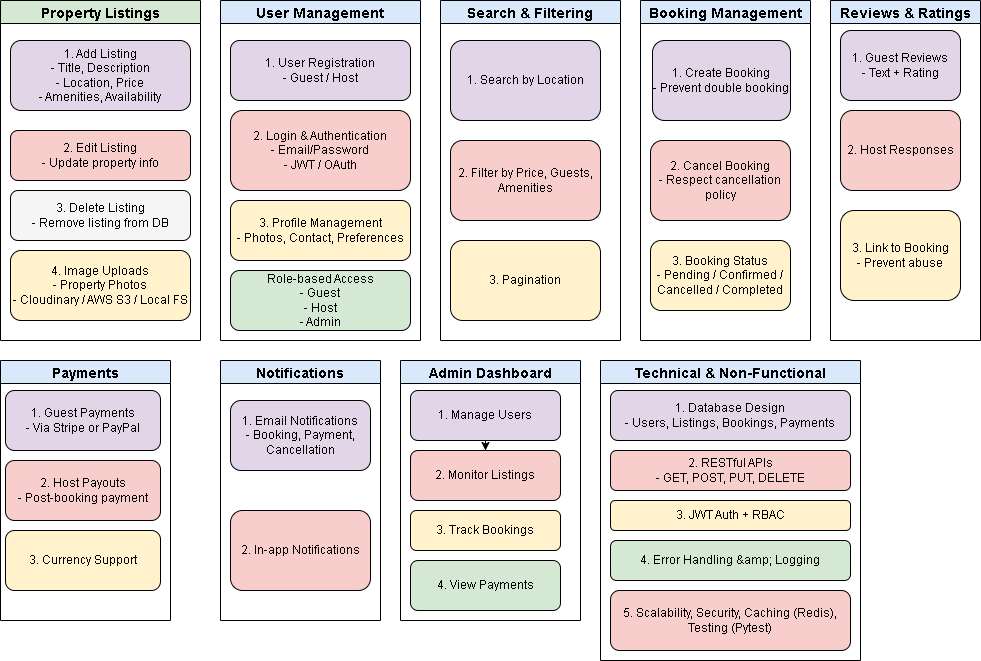

The diagram above was exported from draw.io. Its source (the exported page's mxGraphModel, read from the mxfile embedded in the PNG):
<mxGraphModel dx="1111" dy="511" grid="1" gridSize="10" guides="1" tooltips="1" connect="1" arrows="1" fold="1" page="1" pageScale="1" pageWidth="850" pageHeight="1100" math="0" shadow="0">
  <root>
    <mxCell id="0" />
    <mxCell id="1" parent="0" />
    <mxCell id="10" value="Property Listings" style="swimlane;fillColor=#d5e8d4;fontSize=14;fontStyle=1;" parent="1" vertex="1">
      <mxGeometry x="40" y="40" width="200" height="340" as="geometry" />
    </mxCell>
    <mxCell id="11" value="1. Add Listing&#10;- Title, Description&#10;- Location, Price&#10;- Amenities, Availability" style="shape=rectangle;rounded=1;whiteSpace=wrap;fillColor=#e1d5e7;" parent="10" vertex="1">
      <mxGeometry x="10" y="40" width="180" height="70" as="geometry" />
    </mxCell>
    <mxCell id="12" value="2. Edit Listing&#10;- Update property info" style="shape=rectangle;rounded=1;whiteSpace=wrap;fillColor=#f8cecc;" parent="10" vertex="1">
      <mxGeometry x="10" y="130" width="180" height="50" as="geometry" />
    </mxCell>
    <mxCell id="13" value="3. Delete Listing&#10;- Remove listing from DB" style="shape=rectangle;rounded=1;whiteSpace=wrap;fillColor=#f5f5f5;" parent="10" vertex="1">
      <mxGeometry x="10" y="190" width="180" height="50" as="geometry" />
    </mxCell>
    <mxCell id="14" value="4. Image Uploads&#10;- Property Photos&#10;- Cloudinary / AWS S3 / Local FS" style="shape=rectangle;rounded=1;whiteSpace=wrap;fillColor=#fff2cc;" parent="10" vertex="1">
      <mxGeometry x="10" y="250" width="180" height="70" as="geometry" />
    </mxCell>
    <mxCell id="dWonNtoNsKtKnyax4m7E-14" value="User Management" style="swimlane;fillColor=#dae8fc;fontSize=14;fontStyle=1;" vertex="1" parent="1">
      <mxGeometry x="260" y="40" width="200" height="340" as="geometry" />
    </mxCell>
    <mxCell id="dWonNtoNsKtKnyax4m7E-15" value="1. User Registration&#10;- Guest / Host" style="shape=rectangle;rounded=1;whiteSpace=wrap;fillColor=#e1d5e7;" vertex="1" parent="dWonNtoNsKtKnyax4m7E-14">
      <mxGeometry x="10" y="40" width="180" height="60" as="geometry" />
    </mxCell>
    <mxCell id="dWonNtoNsKtKnyax4m7E-16" value="2. Login &amp; Authentication&#10;- Email/Password&#10;- JWT / OAuth" style="shape=rectangle;rounded=1;whiteSpace=wrap;fillColor=#f8cecc;" vertex="1" parent="dWonNtoNsKtKnyax4m7E-14">
      <mxGeometry x="10" y="110" width="180" height="80" as="geometry" />
    </mxCell>
    <mxCell id="dWonNtoNsKtKnyax4m7E-17" value="3. Profile Management&#10;- Photos, Contact, Preferences" style="shape=rectangle;rounded=1;whiteSpace=wrap;fillColor=#fff2cc;" vertex="1" parent="dWonNtoNsKtKnyax4m7E-14">
      <mxGeometry x="10" y="200" width="180" height="60" as="geometry" />
    </mxCell>
    <mxCell id="dWonNtoNsKtKnyax4m7E-18" value="Role-based Access&#10;- Guest&#10;- Host&#10;- Admin" style="shape=rectangle;rounded=1;whiteSpace=wrap;fillColor=#d5e8d4;" vertex="1" parent="dWonNtoNsKtKnyax4m7E-14">
      <mxGeometry x="10" y="270" width="180" height="60" as="geometry" />
    </mxCell>
    <mxCell id="dWonNtoNsKtKnyax4m7E-24" value="Search &amp; Filtering" style="swimlane;fillColor=#dae8fc;fontSize=14;fontStyle=1;" vertex="1" parent="1">
      <mxGeometry x="480" y="40" width="180" height="340" as="geometry" />
    </mxCell>
    <mxCell id="dWonNtoNsKtKnyax4m7E-25" value="1. Search by Location" style="shape=rectangle;rounded=1;whiteSpace=wrap;fillColor=#e1d5e7;" vertex="1" parent="dWonNtoNsKtKnyax4m7E-24">
      <mxGeometry x="10" y="40" width="150" height="80" as="geometry" />
    </mxCell>
    <mxCell id="dWonNtoNsKtKnyax4m7E-26" value="2. Filter by Price, Guests, Amenities" style="shape=rectangle;rounded=1;whiteSpace=wrap;fillColor=#f8cecc;" vertex="1" parent="dWonNtoNsKtKnyax4m7E-24">
      <mxGeometry x="10" y="140" width="150" height="80" as="geometry" />
    </mxCell>
    <mxCell id="dWonNtoNsKtKnyax4m7E-27" value="3. Pagination" style="shape=rectangle;rounded=1;whiteSpace=wrap;fillColor=#fff2cc;" vertex="1" parent="dWonNtoNsKtKnyax4m7E-24">
      <mxGeometry x="10" y="240" width="150" height="80" as="geometry" />
    </mxCell>
    <mxCell id="dWonNtoNsKtKnyax4m7E-28" value="Booking Management" style="swimlane;fillColor=#dae8fc;fontSize=14;fontStyle=1;" vertex="1" parent="1">
      <mxGeometry x="680" y="40" width="170" height="340" as="geometry" />
    </mxCell>
    <mxCell id="dWonNtoNsKtKnyax4m7E-29" value="1. Create Booking&#10;- Prevent double booking" style="shape=rectangle;rounded=1;whiteSpace=wrap;fillColor=#e1d5e7;" vertex="1" parent="dWonNtoNsKtKnyax4m7E-28">
      <mxGeometry x="12" y="40" width="138" height="80" as="geometry" />
    </mxCell>
    <mxCell id="dWonNtoNsKtKnyax4m7E-30" value="2. Cancel Booking&#10;- Respect cancellation policy" style="shape=rectangle;rounded=1;whiteSpace=wrap;fillColor=#f8cecc;" vertex="1" parent="dWonNtoNsKtKnyax4m7E-28">
      <mxGeometry x="10" y="140" width="140" height="80" as="geometry" />
    </mxCell>
    <mxCell id="dWonNtoNsKtKnyax4m7E-31" value="3. Booking Status&#10;- Pending / Confirmed / Cancelled / Completed" style="shape=rectangle;rounded=1;whiteSpace=wrap;fillColor=#fff2cc;" vertex="1" parent="dWonNtoNsKtKnyax4m7E-28">
      <mxGeometry x="10" y="240" width="140" height="70" as="geometry" />
    </mxCell>
    <mxCell id="dWonNtoNsKtKnyax4m7E-32" value="Payments" style="swimlane;fillColor=#dae8fc;fontSize=14;fontStyle=1;" vertex="1" parent="1">
      <mxGeometry x="40" y="400" width="170" height="260" as="geometry" />
    </mxCell>
    <mxCell id="dWonNtoNsKtKnyax4m7E-33" value="1. Guest Payments&#10;- Via Stripe or PayPal" style="shape=rectangle;rounded=1;whiteSpace=wrap;fillColor=#e1d5e7;" vertex="1" parent="dWonNtoNsKtKnyax4m7E-32">
      <mxGeometry x="5" y="30" width="155" height="60" as="geometry" />
    </mxCell>
    <mxCell id="dWonNtoNsKtKnyax4m7E-34" value="2. Host Payouts&#10;- Post-booking payment" style="shape=rectangle;rounded=1;whiteSpace=wrap;fillColor=#f8cecc;" vertex="1" parent="dWonNtoNsKtKnyax4m7E-32">
      <mxGeometry x="5" y="100" width="155" height="60" as="geometry" />
    </mxCell>
    <mxCell id="dWonNtoNsKtKnyax4m7E-35" value="3. Currency Support" style="shape=rectangle;rounded=1;whiteSpace=wrap;fillColor=#fff2cc;" vertex="1" parent="dWonNtoNsKtKnyax4m7E-32">
      <mxGeometry x="5" y="170" width="155" height="60" as="geometry" />
    </mxCell>
    <mxCell id="dWonNtoNsKtKnyax4m7E-36" value="Reviews &amp; Ratings" style="swimlane;fillColor=#dae8fc;fontSize=14;fontStyle=1;" vertex="1" parent="1">
      <mxGeometry x="870" y="40" width="150" height="340" as="geometry" />
    </mxCell>
    <mxCell id="dWonNtoNsKtKnyax4m7E-37" value="1. Guest Reviews&#10;- Text + Rating" style="shape=rectangle;rounded=1;whiteSpace=wrap;fillColor=#e1d5e7;" vertex="1" parent="dWonNtoNsKtKnyax4m7E-36">
      <mxGeometry x="10" y="30" width="120" height="70" as="geometry" />
    </mxCell>
    <mxCell id="dWonNtoNsKtKnyax4m7E-38" value="2. Host Responses" style="shape=rectangle;rounded=1;whiteSpace=wrap;fillColor=#f8cecc;" vertex="1" parent="dWonNtoNsKtKnyax4m7E-36">
      <mxGeometry x="10" y="110" width="120" height="80" as="geometry" />
    </mxCell>
    <mxCell id="dWonNtoNsKtKnyax4m7E-39" value="3. Link to Booking&#10;- Prevent abuse" style="shape=rectangle;rounded=1;whiteSpace=wrap;fillColor=#fff2cc;" vertex="1" parent="dWonNtoNsKtKnyax4m7E-36">
      <mxGeometry x="10" y="210" width="120" height="90" as="geometry" />
    </mxCell>
    <mxCell id="dWonNtoNsKtKnyax4m7E-40" value="Notifications" style="swimlane;fillColor=#dae8fc;fontSize=14;fontStyle=1;" vertex="1" parent="1">
      <mxGeometry x="260" y="400" width="160" height="260" as="geometry" />
    </mxCell>
    <mxCell id="dWonNtoNsKtKnyax4m7E-41" value="1. Email Notifications&#10;- Booking, Payment, Cancellation" style="shape=rectangle;rounded=1;whiteSpace=wrap;fillColor=#e1d5e7;" vertex="1" parent="dWonNtoNsKtKnyax4m7E-40">
      <mxGeometry x="10" y="40" width="140" height="70" as="geometry" />
    </mxCell>
    <mxCell id="dWonNtoNsKtKnyax4m7E-42" value="2. In-app Notifications" style="shape=rectangle;rounded=1;whiteSpace=wrap;fillColor=#f8cecc;" vertex="1" parent="dWonNtoNsKtKnyax4m7E-40">
      <mxGeometry x="10" y="150" width="140" height="80" as="geometry" />
    </mxCell>
    <mxCell id="dWonNtoNsKtKnyax4m7E-43" value="Admin Dashboard" style="swimlane;fillColor=#dae8fc;fontSize=14;fontStyle=1;" vertex="1" parent="1">
      <mxGeometry x="440" y="400" width="180" height="260" as="geometry" />
    </mxCell>
    <mxCell id="dWonNtoNsKtKnyax4m7E-54" value="" style="edgeStyle=orthogonalEdgeStyle;rounded=0;orthogonalLoop=1;jettySize=auto;html=1;" edge="1" parent="dWonNtoNsKtKnyax4m7E-43" source="dWonNtoNsKtKnyax4m7E-44" target="dWonNtoNsKtKnyax4m7E-45">
      <mxGeometry relative="1" as="geometry" />
    </mxCell>
    <mxCell id="dWonNtoNsKtKnyax4m7E-44" value="1. Manage Users" style="shape=rectangle;rounded=1;whiteSpace=wrap;fillColor=#e1d5e7;" vertex="1" parent="dWonNtoNsKtKnyax4m7E-43">
      <mxGeometry x="10" y="30" width="150" height="50" as="geometry" />
    </mxCell>
    <mxCell id="dWonNtoNsKtKnyax4m7E-45" value="2. Monitor Listings" style="shape=rectangle;rounded=1;whiteSpace=wrap;fillColor=#f8cecc;" vertex="1" parent="dWonNtoNsKtKnyax4m7E-43">
      <mxGeometry x="10" y="90" width="150" height="50" as="geometry" />
    </mxCell>
    <mxCell id="dWonNtoNsKtKnyax4m7E-46" value="3. Track Bookings" style="shape=rectangle;rounded=1;whiteSpace=wrap;fillColor=#fff2cc;" vertex="1" parent="dWonNtoNsKtKnyax4m7E-43">
      <mxGeometry x="10" y="150" width="150" height="40" as="geometry" />
    </mxCell>
    <mxCell id="dWonNtoNsKtKnyax4m7E-47" value="4. View Payments" style="shape=rectangle;rounded=1;whiteSpace=wrap;fillColor=#d5e8d4;" vertex="1" parent="dWonNtoNsKtKnyax4m7E-43">
      <mxGeometry x="10" y="200" width="150" height="50" as="geometry" />
    </mxCell>
    <mxCell id="dWonNtoNsKtKnyax4m7E-48" value="Technical &amp; Non-Functional" style="swimlane;fillColor=#dae8fc;fontSize=14;fontStyle=1;" vertex="1" parent="1">
      <mxGeometry x="640" y="400" width="260" height="300" as="geometry" />
    </mxCell>
    <mxCell id="dWonNtoNsKtKnyax4m7E-49" value="1. Database Design&#10;- Users, Listings, Bookings, Payments" style="shape=rectangle;rounded=1;whiteSpace=wrap;fillColor=#e1d5e7;" vertex="1" parent="dWonNtoNsKtKnyax4m7E-48">
      <mxGeometry x="10" y="30" width="240" height="50" as="geometry" />
    </mxCell>
    <mxCell id="dWonNtoNsKtKnyax4m7E-50" value="2. RESTful APIs&#10;- GET, POST, PUT, DELETE" style="shape=rectangle;rounded=1;whiteSpace=wrap;fillColor=#f8cecc;" vertex="1" parent="dWonNtoNsKtKnyax4m7E-48">
      <mxGeometry x="10" y="90" width="240" height="40" as="geometry" />
    </mxCell>
    <mxCell id="dWonNtoNsKtKnyax4m7E-51" value="3. JWT Auth + RBAC" style="shape=rectangle;rounded=1;whiteSpace=wrap;fillColor=#fff2cc;" vertex="1" parent="dWonNtoNsKtKnyax4m7E-48">
      <mxGeometry x="10" y="140" width="240" height="30" as="geometry" />
    </mxCell>
    <mxCell id="dWonNtoNsKtKnyax4m7E-52" value="4. Error Handling &amp;amp; Logging" style="shape=rectangle;rounded=1;whiteSpace=wrap;fillColor=#d5e8d4;" vertex="1" parent="dWonNtoNsKtKnyax4m7E-48">
      <mxGeometry x="10" y="180" width="240" height="40" as="geometry" />
    </mxCell>
    <mxCell id="dWonNtoNsKtKnyax4m7E-53" value="5. Scalability, Security, Caching (Redis), Testing (Pytest)" style="shape=rectangle;rounded=1;whiteSpace=wrap;fillColor=#f8cecc;" vertex="1" parent="dWonNtoNsKtKnyax4m7E-48">
      <mxGeometry x="10" y="230" width="240" height="60" as="geometry" />
    </mxCell>
  </root>
</mxGraphModel>